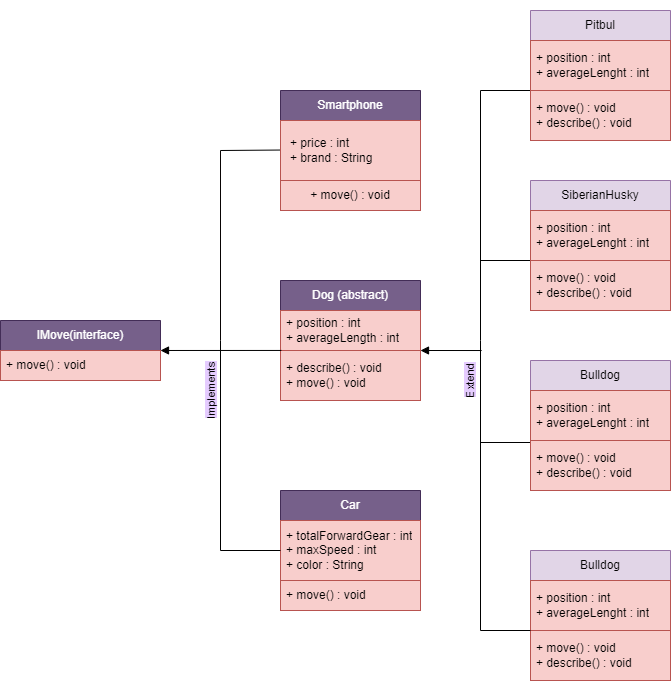

The diagram above was exported from draw.io. Its source (the exported page's mxGraphModel, read from the mxfile embedded in the PNG):
<mxGraphModel dx="780" dy="1331" grid="1" gridSize="10" guides="1" tooltips="1" connect="1" arrows="1" fold="1" page="1" pageScale="1" pageWidth="1169" pageHeight="827" background="none" math="0" shadow="0">
  <root>
    <mxCell id="0" />
    <mxCell id="1" parent="0" />
    <mxCell id="s6QAkm6s0HeMh8zKeXNd-7" value="Dog (abstract)" style="swimlane;fontStyle=0;childLayout=stackLayout;horizontal=1;startSize=30;horizontalStack=0;resizeParent=1;resizeParentMax=0;resizeLast=0;collapsible=1;marginBottom=0;whiteSpace=wrap;html=1;fillColor=#76608a;strokeColor=#432D57;fontColor=#ffffff;" parent="1" vertex="1">
      <mxGeometry x="400" y="230" width="140" height="120" as="geometry" />
    </mxCell>
    <mxCell id="s6QAkm6s0HeMh8zKeXNd-8" value="&lt;div style=&quot;&quot;&gt;+ position : int&lt;/div&gt;&lt;div style=&quot;&quot;&gt;+ averageLength : int&lt;/div&gt;" style="text;strokeColor=#b85450;fillColor=#f8cecc;align=left;verticalAlign=middle;spacingLeft=4;spacingRight=4;overflow=hidden;points=[[0,0.5],[1,0.5]];portConstraint=eastwest;rotatable=0;whiteSpace=wrap;html=1;" parent="s6QAkm6s0HeMh8zKeXNd-7" vertex="1">
      <mxGeometry y="30" width="140" height="40" as="geometry" />
    </mxCell>
    <mxCell id="s6QAkm6s0HeMh8zKeXNd-10" value="+ describe() : void&lt;div&gt;+ move() : void&lt;/div&gt;" style="text;strokeColor=#b85450;fillColor=#f8cecc;align=left;verticalAlign=middle;spacingLeft=4;spacingRight=4;overflow=hidden;points=[[0,0.5],[1,0.5]];portConstraint=eastwest;rotatable=0;whiteSpace=wrap;html=1;" parent="s6QAkm6s0HeMh8zKeXNd-7" vertex="1">
      <mxGeometry y="70" width="140" height="50" as="geometry" />
    </mxCell>
    <mxCell id="QdpA1jbn_6EvXbv6zIyB-14" value="" style="edgeStyle=none;rounded=0;orthogonalLoop=1;jettySize=auto;html=1;entryX=0.006;entryY=-0.001;entryDx=0;entryDy=0;entryPerimeter=0;endArrow=none;endFill=0;startArrow=block;startFill=1;" parent="1" source="s6QAkm6s0HeMh8zKeXNd-14" target="s6QAkm6s0HeMh8zKeXNd-10" edge="1">
      <mxGeometry relative="1" as="geometry">
        <mxPoint x="400" y="290" as="targetPoint" />
      </mxGeometry>
    </mxCell>
    <mxCell id="QdpA1jbn_6EvXbv6zIyB-98" value="&lt;span style=&quot;background-color: rgb(229, 204, 255);&quot;&gt;Implements&lt;/span&gt;" style="edgeLabel;html=1;align=center;verticalAlign=middle;resizable=0;points=[];rotation=-90;" parent="QdpA1jbn_6EvXbv6zIyB-14" vertex="1" connectable="0">
      <mxGeometry x="-0.18" relative="1" as="geometry">
        <mxPoint x="1" y="40" as="offset" />
      </mxGeometry>
    </mxCell>
    <mxCell id="s6QAkm6s0HeMh8zKeXNd-14" value="IMove(interface)" style="swimlane;fontStyle=0;childLayout=stackLayout;horizontal=1;startSize=30;horizontalStack=0;resizeParent=1;resizeParentMax=0;resizeLast=0;collapsible=1;marginBottom=0;whiteSpace=wrap;html=1;fillColor=#76608a;strokeColor=#432D57;fontColor=#ffffff;" parent="1" vertex="1">
      <mxGeometry x="120" y="270" width="160" height="60" as="geometry" />
    </mxCell>
    <mxCell id="s6QAkm6s0HeMh8zKeXNd-15" value="+ move() : void" style="text;strokeColor=#b85450;fillColor=#f8cecc;align=left;verticalAlign=middle;spacingLeft=4;spacingRight=4;overflow=hidden;points=[[0,0.5],[1,0.5]];portConstraint=eastwest;rotatable=0;whiteSpace=wrap;html=1;" parent="s6QAkm6s0HeMh8zKeXNd-14" vertex="1">
      <mxGeometry y="30" width="160" height="30" as="geometry" />
    </mxCell>
    <mxCell id="QdpA1jbn_6EvXbv6zIyB-3" value="" style="group" parent="1" vertex="1" connectable="0">
      <mxGeometry x="400" y="440" width="140" height="150" as="geometry" />
    </mxCell>
    <mxCell id="s6QAkm6s0HeMh8zKeXNd-20" value="Car" style="swimlane;fontStyle=0;childLayout=stackLayout;horizontal=1;startSize=30;horizontalStack=0;resizeParent=1;resizeParentMax=0;resizeLast=0;collapsible=1;marginBottom=0;whiteSpace=wrap;html=1;fillColor=#76608a;strokeColor=#432D57;fontColor=#ffffff;" parent="QdpA1jbn_6EvXbv6zIyB-3" vertex="1">
      <mxGeometry width="140" height="90" as="geometry" />
    </mxCell>
    <mxCell id="s6QAkm6s0HeMh8zKeXNd-21" value="&lt;div style=&quot;&quot;&gt;&lt;span style=&quot;background-color: initial;&quot;&gt;+ totalForwardGear : int&lt;/span&gt;&lt;/div&gt;&lt;div style=&quot;&quot;&gt;+ maxSpeed : int&lt;br&gt;&lt;/div&gt;&lt;div style=&quot;&quot;&gt;+ color : String&lt;br&gt;&lt;/div&gt;" style="text;strokeColor=#b85450;fillColor=#f8cecc;align=left;verticalAlign=middle;spacingLeft=4;spacingRight=4;overflow=hidden;points=[[0,0.5],[1,0.5]];portConstraint=eastwest;rotatable=0;whiteSpace=wrap;html=1;" parent="s6QAkm6s0HeMh8zKeXNd-20" vertex="1">
      <mxGeometry y="30" width="140" height="60" as="geometry" />
    </mxCell>
    <mxCell id="s6QAkm6s0HeMh8zKeXNd-32" value="+ move() : void" style="text;align=left;verticalAlign=middle;spacingLeft=4;spacingRight=4;overflow=hidden;points=[[0,0.5],[1,0.5]];portConstraint=eastwest;rotatable=0;whiteSpace=wrap;html=1;strokeColor=#b85450;fillColor=#f8cecc;" parent="QdpA1jbn_6EvXbv6zIyB-3" vertex="1">
      <mxGeometry y="90" width="140" height="30" as="geometry" />
    </mxCell>
    <mxCell id="QdpA1jbn_6EvXbv6zIyB-15" value="" style="endArrow=none;html=1;rounded=0;fillColor=#f8cecc;strokeColor=#080303;" parent="1" edge="1">
      <mxGeometry width="50" height="50" relative="1" as="geometry">
        <mxPoint x="340" y="290" as="sourcePoint" />
        <mxPoint x="340" y="100" as="targetPoint" />
      </mxGeometry>
    </mxCell>
    <mxCell id="QdpA1jbn_6EvXbv6zIyB-16" value="" style="endArrow=none;html=1;rounded=0;" parent="1" edge="1">
      <mxGeometry width="50" height="50" relative="1" as="geometry">
        <mxPoint x="340" y="500" as="sourcePoint" />
        <mxPoint x="340" y="290" as="targetPoint" />
      </mxGeometry>
    </mxCell>
    <mxCell id="QdpA1jbn_6EvXbv6zIyB-17" value="" style="endArrow=none;html=1;rounded=0;entryX=-0.004;entryY=0.318;entryDx=0;entryDy=0;entryPerimeter=0;endFill=0;startArrow=none;startFill=0;" parent="1" edge="1">
      <mxGeometry width="50" height="50" relative="1" as="geometry">
        <mxPoint x="340" y="100" as="sourcePoint" />
        <mxPoint x="399.44000000000005" y="99.53999999999996" as="targetPoint" />
      </mxGeometry>
    </mxCell>
    <mxCell id="QdpA1jbn_6EvXbv6zIyB-18" value="" style="endArrow=none;html=1;rounded=0;endFill=0;" parent="1" edge="1">
      <mxGeometry width="50" height="50" relative="1" as="geometry">
        <mxPoint x="340" y="500" as="sourcePoint" />
        <mxPoint x="400" y="500" as="targetPoint" />
      </mxGeometry>
    </mxCell>
    <mxCell id="QdpA1jbn_6EvXbv6zIyB-20" value="" style="endArrow=none;html=1;rounded=0;exitX=0.992;exitY=0.766;exitDx=0;exitDy=0;exitPerimeter=0;startArrow=block;startFill=1;" parent="1" edge="1">
      <mxGeometry width="50" height="50" relative="1" as="geometry">
        <mxPoint x="540.0000000000001" y="300.0000000000002" as="sourcePoint" />
        <mxPoint x="601.12" y="300.02" as="targetPoint" />
      </mxGeometry>
    </mxCell>
    <mxCell id="QdpA1jbn_6EvXbv6zIyB-45" value="" style="group" parent="1" vertex="1" connectable="0">
      <mxGeometry x="600" y="-50" width="190" height="700" as="geometry" />
    </mxCell>
    <mxCell id="QdpA1jbn_6EvXbv6zIyB-4" value="" style="group" parent="QdpA1jbn_6EvXbv6zIyB-45" vertex="1" connectable="0">
      <mxGeometry x="50" y="540" width="140" height="160" as="geometry" />
    </mxCell>
    <mxCell id="9T8gyCazNQQkKQ_R23ho-11" value="" style="edgeStyle=orthogonalEdgeStyle;rounded=0;orthogonalLoop=1;jettySize=auto;html=1;" parent="QdpA1jbn_6EvXbv6zIyB-4" edge="1">
      <mxGeometry relative="1" as="geometry">
        <mxPoint y="40" as="sourcePoint" />
        <mxPoint y="40" as="targetPoint" />
      </mxGeometry>
    </mxCell>
    <mxCell id="QdpA1jbn_6EvXbv6zIyB-82" value="Bulldog" style="swimlane;fontStyle=0;childLayout=stackLayout;horizontal=1;startSize=30;horizontalStack=0;resizeParent=1;resizeParentMax=0;resizeLast=0;collapsible=1;marginBottom=0;whiteSpace=wrap;html=1;fillColor=#e1d5e7;strokeColor=#9673a6;" parent="QdpA1jbn_6EvXbv6zIyB-4" vertex="1">
      <mxGeometry y="10" width="140" height="130" as="geometry" />
    </mxCell>
    <mxCell id="QdpA1jbn_6EvXbv6zIyB-83" value="&lt;div style=&quot;&quot;&gt;&lt;div&gt;&lt;span style=&quot;background-color: initial;&quot;&gt;+ position : int&lt;/span&gt;&lt;/div&gt;&lt;div&gt;+ averageLenght : int&lt;/div&gt;&lt;/div&gt;" style="text;strokeColor=#b85450;fillColor=#f8cecc;align=left;verticalAlign=middle;spacingLeft=4;spacingRight=4;overflow=hidden;points=[[0,0.5],[1,0.5]];portConstraint=eastwest;rotatable=0;whiteSpace=wrap;html=1;" parent="QdpA1jbn_6EvXbv6zIyB-82" vertex="1">
      <mxGeometry y="30" width="140" height="50" as="geometry" />
    </mxCell>
    <mxCell id="QdpA1jbn_6EvXbv6zIyB-84" value="&lt;div&gt;+ move() : void&lt;div&gt;+ describe() : void&lt;/div&gt;&lt;/div&gt;" style="text;strokeColor=#b85450;fillColor=#f8cecc;align=left;verticalAlign=middle;spacingLeft=4;spacingRight=4;overflow=hidden;points=[[0,0.5],[1,0.5]];portConstraint=eastwest;rotatable=0;whiteSpace=wrap;html=1;" parent="QdpA1jbn_6EvXbv6zIyB-82" vertex="1">
      <mxGeometry y="80" width="140" height="50" as="geometry" />
    </mxCell>
    <mxCell id="QdpA1jbn_6EvXbv6zIyB-21" value="" style="endArrow=none;html=1;rounded=0;" parent="QdpA1jbn_6EvXbv6zIyB-45" edge="1">
      <mxGeometry width="50" height="50" relative="1" as="geometry">
        <mxPoint y="340" as="sourcePoint" />
        <mxPoint y="90" as="targetPoint" />
      </mxGeometry>
    </mxCell>
    <mxCell id="QdpA1jbn_6EvXbv6zIyB-22" value="" style="endArrow=none;html=1;rounded=0;endFill=0;" parent="QdpA1jbn_6EvXbv6zIyB-45" edge="1">
      <mxGeometry width="50" height="50" relative="1" as="geometry">
        <mxPoint y="90" as="sourcePoint" />
        <mxPoint x="50" y="90" as="targetPoint" />
      </mxGeometry>
    </mxCell>
    <mxCell id="QdpA1jbn_6EvXbv6zIyB-23" value="" style="endArrow=none;html=1;rounded=0;endFill=0;" parent="QdpA1jbn_6EvXbv6zIyB-45" edge="1">
      <mxGeometry width="50" height="50" relative="1" as="geometry">
        <mxPoint y="260" as="sourcePoint" />
        <mxPoint x="50" y="260" as="targetPoint" />
      </mxGeometry>
    </mxCell>
    <mxCell id="QdpA1jbn_6EvXbv6zIyB-35" value="" style="endArrow=none;html=1;rounded=0;" parent="QdpA1jbn_6EvXbv6zIyB-45" edge="1">
      <mxGeometry width="50" height="50" relative="1" as="geometry">
        <mxPoint y="630" as="sourcePoint" />
        <mxPoint y="340" as="targetPoint" />
      </mxGeometry>
    </mxCell>
    <mxCell id="QdpA1jbn_6EvXbv6zIyB-36" value="" style="endArrow=none;html=1;rounded=0;endFill=0;" parent="QdpA1jbn_6EvXbv6zIyB-45" edge="1">
      <mxGeometry width="50" height="50" relative="1" as="geometry">
        <mxPoint y="442" as="sourcePoint" />
        <mxPoint x="50" y="442" as="targetPoint" />
      </mxGeometry>
    </mxCell>
    <mxCell id="QdpA1jbn_6EvXbv6zIyB-37" value="" style="endArrow=none;html=1;rounded=0;endFill=0;" parent="QdpA1jbn_6EvXbv6zIyB-45" edge="1">
      <mxGeometry width="50" height="50" relative="1" as="geometry">
        <mxPoint y="630" as="sourcePoint" />
        <mxPoint x="50" y="630" as="targetPoint" />
      </mxGeometry>
    </mxCell>
    <mxCell id="QdpA1jbn_6EvXbv6zIyB-50" value="Bulldog" style="swimlane;fontStyle=0;childLayout=stackLayout;horizontal=1;startSize=30;horizontalStack=0;resizeParent=1;resizeParentMax=0;resizeLast=0;collapsible=1;marginBottom=0;whiteSpace=wrap;html=1;fillColor=#e1d5e7;strokeColor=#9673a6;" parent="QdpA1jbn_6EvXbv6zIyB-45" vertex="1">
      <mxGeometry x="50" y="360" width="140" height="130" as="geometry" />
    </mxCell>
    <mxCell id="QdpA1jbn_6EvXbv6zIyB-51" value="&lt;div style=&quot;&quot;&gt;&lt;div&gt;&lt;span style=&quot;background-color: initial;&quot;&gt;+ position : int&lt;/span&gt;&lt;/div&gt;&lt;div style=&quot;&quot;&gt;+ averageLenght : int&lt;/div&gt;&lt;/div&gt;" style="text;strokeColor=#b85450;fillColor=#f8cecc;align=left;verticalAlign=middle;spacingLeft=4;spacingRight=4;overflow=hidden;points=[[0,0.5],[1,0.5]];portConstraint=eastwest;rotatable=0;whiteSpace=wrap;html=1;" parent="QdpA1jbn_6EvXbv6zIyB-50" vertex="1">
      <mxGeometry y="30" width="140" height="50" as="geometry" />
    </mxCell>
    <mxCell id="QdpA1jbn_6EvXbv6zIyB-52" value="&lt;div&gt;+ move() : void&lt;div&gt;+ describe() : void&lt;/div&gt;&lt;/div&gt;" style="text;strokeColor=#b85450;fillColor=#f8cecc;align=left;verticalAlign=middle;spacingLeft=4;spacingRight=4;overflow=hidden;points=[[0,0.5],[1,0.5]];portConstraint=eastwest;rotatable=0;whiteSpace=wrap;html=1;" parent="QdpA1jbn_6EvXbv6zIyB-50" vertex="1">
      <mxGeometry y="80" width="140" height="50" as="geometry" />
    </mxCell>
    <mxCell id="QdpA1jbn_6EvXbv6zIyB-76" value="SiberianHusky" style="swimlane;fontStyle=0;childLayout=stackLayout;horizontal=1;startSize=30;horizontalStack=0;resizeParent=1;resizeParentMax=0;resizeLast=0;collapsible=1;marginBottom=0;whiteSpace=wrap;html=1;fillColor=#e1d5e7;strokeColor=#9673a6;" parent="QdpA1jbn_6EvXbv6zIyB-45" vertex="1">
      <mxGeometry x="50" y="180" width="140" height="130" as="geometry" />
    </mxCell>
    <mxCell id="QdpA1jbn_6EvXbv6zIyB-77" value="&lt;div style=&quot;&quot;&gt;&lt;div&gt;&lt;span style=&quot;background-color: initial;&quot;&gt;+ position : int&lt;/span&gt;&lt;/div&gt;&lt;div&gt;+ averageLenght : int&lt;/div&gt;&lt;/div&gt;" style="text;strokeColor=#b85450;fillColor=#f8cecc;align=left;verticalAlign=middle;spacingLeft=4;spacingRight=4;overflow=hidden;points=[[0,0.5],[1,0.5]];portConstraint=eastwest;rotatable=0;whiteSpace=wrap;html=1;" parent="QdpA1jbn_6EvXbv6zIyB-76" vertex="1">
      <mxGeometry y="30" width="140" height="50" as="geometry" />
    </mxCell>
    <mxCell id="QdpA1jbn_6EvXbv6zIyB-78" value="&lt;div&gt;+ move() : void&lt;div&gt;+ describe() : void&lt;/div&gt;&lt;/div&gt;" style="text;strokeColor=#b85450;fillColor=#f8cecc;align=left;verticalAlign=middle;spacingLeft=4;spacingRight=4;overflow=hidden;points=[[0,0.5],[1,0.5]];portConstraint=eastwest;rotatable=0;whiteSpace=wrap;html=1;" parent="QdpA1jbn_6EvXbv6zIyB-76" vertex="1">
      <mxGeometry y="80" width="140" height="50" as="geometry" />
    </mxCell>
    <mxCell id="QdpA1jbn_6EvXbv6zIyB-79" value="Pitbul" style="swimlane;fontStyle=0;childLayout=stackLayout;horizontal=1;startSize=30;horizontalStack=0;resizeParent=1;resizeParentMax=0;resizeLast=0;collapsible=1;marginBottom=0;whiteSpace=wrap;html=1;fillColor=#e1d5e7;strokeColor=#9673a6;" parent="QdpA1jbn_6EvXbv6zIyB-45" vertex="1">
      <mxGeometry x="50" y="10" width="140" height="130" as="geometry" />
    </mxCell>
    <mxCell id="QdpA1jbn_6EvXbv6zIyB-80" value="&lt;div style=&quot;&quot;&gt;+ position : int&lt;div&gt;&lt;span style=&quot;&quot;&gt;+ averageLenght : int&lt;/span&gt;&lt;/div&gt;&lt;/div&gt;" style="text;strokeColor=#b85450;fillColor=#f8cecc;align=left;verticalAlign=middle;spacingLeft=4;spacingRight=4;overflow=hidden;points=[[0,0.5],[1,0.5]];portConstraint=eastwest;rotatable=0;whiteSpace=wrap;html=1;" parent="QdpA1jbn_6EvXbv6zIyB-79" vertex="1">
      <mxGeometry y="30" width="140" height="50" as="geometry" />
    </mxCell>
    <mxCell id="QdpA1jbn_6EvXbv6zIyB-81" value="&lt;div&gt;+ move() : void&lt;div&gt;+ describe() : void&lt;/div&gt;&lt;/div&gt;" style="text;strokeColor=#b85450;fillColor=#f8cecc;align=left;verticalAlign=middle;spacingLeft=4;spacingRight=4;overflow=hidden;points=[[0,0.5],[1,0.5]];portConstraint=eastwest;rotatable=0;whiteSpace=wrap;html=1;" parent="QdpA1jbn_6EvXbv6zIyB-79" vertex="1">
      <mxGeometry y="80" width="140" height="50" as="geometry" />
    </mxCell>
    <mxCell id="QdpA1jbn_6EvXbv6zIyB-49" value="" style="edgeStyle=orthogonalEdgeStyle;rounded=0;orthogonalLoop=1;jettySize=auto;html=1;" parent="1" edge="1">
      <mxGeometry relative="1" as="geometry">
        <mxPoint x="660" y="540" as="sourcePoint" />
        <mxPoint x="660" y="540" as="targetPoint" />
      </mxGeometry>
    </mxCell>
    <mxCell id="QdpA1jbn_6EvXbv6zIyB-93" value="" style="group;align=left;" parent="1" vertex="1" connectable="0">
      <mxGeometry x="400" y="40" width="140" height="150" as="geometry" />
    </mxCell>
    <mxCell id="QdpA1jbn_6EvXbv6zIyB-94" value="Smartphone" style="swimlane;fontStyle=0;childLayout=stackLayout;horizontal=1;startSize=30;horizontalStack=0;resizeParent=1;resizeParentMax=0;resizeLast=0;collapsible=1;marginBottom=0;whiteSpace=wrap;html=1;fillColor=#76608a;strokeColor=#432D57;fontColor=#ffffff;" parent="QdpA1jbn_6EvXbv6zIyB-93" vertex="1">
      <mxGeometry width="140" height="90" as="geometry" />
    </mxCell>
    <mxCell id="QdpA1jbn_6EvXbv6zIyB-95" value="&lt;div style=&quot;&quot;&gt;&lt;p style=&quot;margin: 0px 0px 0px 4px;&quot;&gt;+ price : int&lt;/p&gt;&lt;p style=&quot;margin: 0px 0px 0px 4px;&quot;&gt;+ brand : String&lt;/p&gt;&lt;/div&gt;" style="text;strokeColor=#b85450;fillColor=#f8cecc;align=left;verticalAlign=middle;spacingLeft=4;spacingRight=4;overflow=hidden;points=[[0,0.5],[1,0.5]];portConstraint=eastwest;rotatable=0;whiteSpace=wrap;html=1;" parent="QdpA1jbn_6EvXbv6zIyB-94" vertex="1">
      <mxGeometry y="30" width="140" height="60" as="geometry" />
    </mxCell>
    <mxCell id="QdpA1jbn_6EvXbv6zIyB-96" value="+ move() : void" style="text;align=center;verticalAlign=middle;spacingLeft=4;spacingRight=4;overflow=hidden;points=[[0,0.5],[1,0.5]];portConstraint=eastwest;rotatable=0;whiteSpace=wrap;html=1;strokeColor=#b85450;fillColor=#f8cecc;" parent="QdpA1jbn_6EvXbv6zIyB-93" vertex="1">
      <mxGeometry y="90" width="140" height="30" as="geometry" />
    </mxCell>
    <mxCell id="QdpA1jbn_6EvXbv6zIyB-99" value="&lt;span style=&quot;background-color: rgb(229, 204, 255);&quot;&gt;Extend&lt;/span&gt;" style="edgeLabel;html=1;align=center;verticalAlign=middle;resizable=0;points=[];rotation=-90;" parent="1" vertex="1" connectable="0">
      <mxGeometry x="589.9966651430339" y="329.99784339147004" as="geometry" />
    </mxCell>
  </root>
</mxGraphModel>